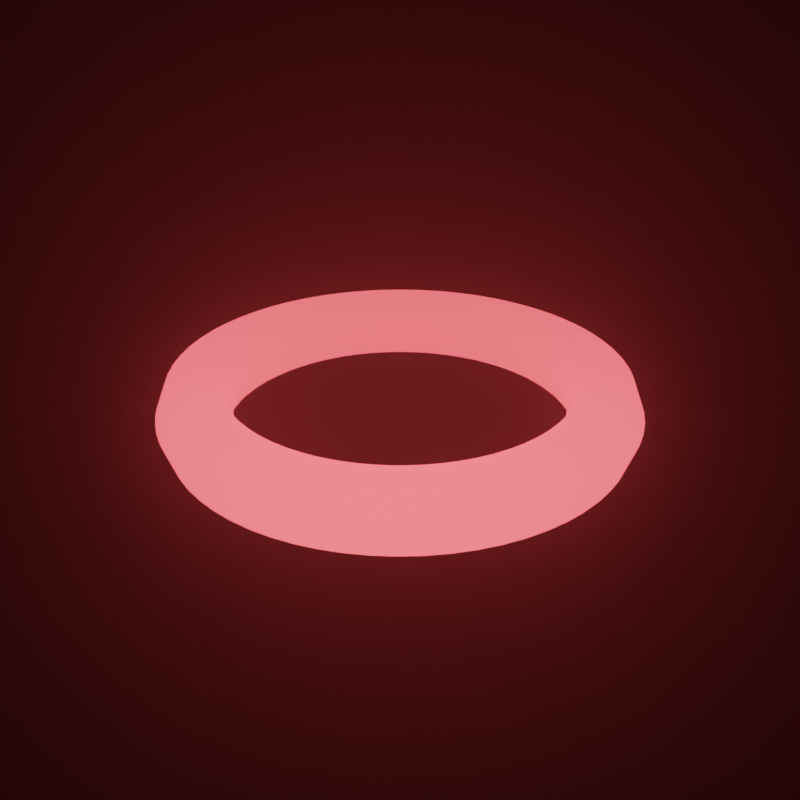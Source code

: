 # Source: Trap.blend  (saved by Blender 3.4.6; exported with 4.5.12 LTS)
import bpy
from mathutils import Matrix  # noqa: F401  (used for matrix-valued properties, if any)

bpy.ops.wm.read_factory_settings(use_empty=True)
scene = bpy.context.scene
scene.name = 'Scene'

# ---- collections
col_collection = bpy.data.collections.new('Collection'); scene.collection.children.link(col_collection)

# ---- materials (node trees are filled in below, after node groups)
mat_material_001 = bpy.data.materials.new('Material.001')

# ---- material node trees
mat_material_001.use_nodes = True; mat_material_001.node_tree.nodes.clear()
_N = mat_material_001.node_tree.nodes; _L = mat_material_001.node_tree.links
n0 = _N.new('ShaderNodeBsdfPrincipled'); n0.name = 'Principled BSDF'; n0.location = (10, 300)
n0.distribution = 'GGX'
n0.subsurface_method = 'RANDOM_WALK_SKIN'
n0.inputs[0].default_value = (0.8, 0.09609, 0.1038, 1.0)
n0.inputs[3].default_value = 1.45
n0.inputs[27].default_value = (1.0, 0.08721, 0.09741, 1.0)
n0.inputs[28].default_value = 5.8
n1 = _N.new('ShaderNodeOutputMaterial'); n1.name = 'Material Output'; n1.location = (300, 300)
_L.new(n0.outputs[0], n1.inputs[0])
n1.is_active_output = True

# ---- world
world_world = bpy.data.worlds.new('World'); scene.world = world_world
world_world.use_nodes = True; world_world.node_tree.nodes.clear()
_N = world_world.node_tree.nodes; _L = world_world.node_tree.links
n0 = _N.new('ShaderNodeBackground'); n0.name = 'Background'; n0.location = (10, 300)
n0.inputs[0].default_value = (0.0, 0.0, 0.0, 1.0)
n1 = _N.new('ShaderNodeOutputWorld'); n1.name = 'World Output'; n1.location = (300, 300)
n2 = _N.new('ShaderNodeVolumeScatter'); n2.name = 'Volume Scatter'; n2.location = (-405, 197)
n2.width = 140
n2.inputs[1].default_value = 0.21
n2.inputs[2].default_value = 0.2167
n3 = _N.new('ShaderNodeVolumeAbsorption'); n3.name = 'Volume Absorption'; n3.location = (-210, 54)
n4 = _N.new('ShaderNodeMixShader'); n4.name = 'Mix Shader'; n4.location = (58, 159)
_L.new(n0.outputs[0], n1.inputs[0])
_L.new(n2.outputs[0], n4.inputs[1])
_L.new(n3.outputs[0], n4.inputs[2])
_L.new(n4.outputs[0], n1.inputs[1])
n1.is_active_output = True
world_world.use_eevee_finite_volume = True
world_world.color = (0.05088, 0.05088, 0.05088)
world_world.use_sun_shadow = False
world_world.sun_shadow_jitter_overblur = 0.0

# ---- meshes
me_circle = bpy.data.meshes.new('Circle')
me_circle.from_pydata([(9.779e-09, 1.127, -0.1348), (-6.985e-09, 0.8597, -0.1348), (-7.916e-09, 0.8597, 0.1348), (5.122e-09, 1.127, 0.1348), (-0.22, 1.106, -0.1348), (-0.1677, 0.8432, -0.1348), (-0.1677, 0.8432, 0.1348), (-0.22, 1.106, 0.1348), (-0.4315, 1.042, -0.1348), (-0.329, 0.7943, -0.1348), (-0.329, 0.7943, 0.1348), (-0.4315, 1.042, 0.1348), (-0.6264, 0.9375, -0.1348), (-0.4776, 0.7148, -0.1348), (-0.4776, 0.7148, 0.1348), (-0.6264, 0.9375, 0.1348), (-0.7973, 0.7973, -0.1348), (-0.6079, 0.6079, -0.1348), (-0.6079, 0.6079, 0.1348), (-0.7973, 0.7973, 0.1348), (-0.9375, 0.6264, -0.1348), (-0.7148, 0.4776, -0.1348), (-0.7148, 0.4776, 0.1348), (-0.9375, 0.6264, 0.1348), (-1.042, 0.4315, -0.1348), (-0.7943, 0.329, -0.1348), (-0.7943, 0.329, 0.1348), (-1.042, 0.4315, 0.1348), (-1.106, 0.22, -0.1348), (-0.8432, 0.1677, -0.1348), (-0.8432, 0.1677, 0.1348), (-1.106, 0.22, 0.1348), (-1.127, 1.35e-08, -0.1348), (-0.8597, -1.071e-08, -0.1348), (-0.8597, -1.164e-08, 0.1348), (-1.127, 8.848e-09, 0.1348), (-1.106, -0.22, -0.1348), (-0.8432, -0.1677, -0.1348), (-0.8432, -0.1677, 0.1348), (-1.106, -0.22, 0.1348), (-1.042, -0.4315, -0.1348), (-0.7943, -0.329, -0.1348), (-0.7943, -0.329, 0.1348), (-1.042, -0.4315, 0.1348), (-0.9375, -0.6264, -0.1348), (-0.7148, -0.4776, -0.1348), (-0.7148, -0.4776, 0.1348), (-0.9375, -0.6264, 0.1348), (-0.7973, -0.7973, -0.1348), (-0.6079, -0.6079, -0.1348), (-0.6079, -0.6079, 0.1348), (-0.7973, -0.7973, 0.1348), (-0.6264, -0.9375, -0.1348), (-0.4776, -0.7148, -0.1348), (-0.4776, -0.7148, 0.1348), (-0.6264, -0.9375, 0.1348), (-0.4315, -1.042, -0.1348), (-0.329, -0.7943, -0.1348), (-0.329, -0.7943, 0.1348), (-0.4315, -1.042, 0.1348), (-0.22, -1.106, -0.1348), (-0.1677, -0.8432, -0.1348), (-0.1677, -0.8432, 0.1348), (-0.22, -1.106, 0.1348), (-1.211e-08, -1.127, -0.1348), (1.024e-08, -0.8597, -0.1348), (8.382e-09, -0.8597, 0.1348), (-1.024e-08, -1.127, 0.1348), (0.22, -1.106, -0.1348), (0.1677, -0.8432, -0.1348), (0.1677, -0.8432, 0.1348), (0.22, -1.106, 0.1348), (0.4315, -1.042, -0.1348), (0.329, -0.7943, -0.1348), (0.329, -0.7943, 0.1348), (0.4315, -1.042, 0.1348), (0.6264, -0.9375, -0.1348), (0.4776, -0.7148, -0.1348), (0.4776, -0.7148, 0.1348), (0.6264, -0.9375, 0.1348), (0.7973, -0.7973, -0.1348), (0.6079, -0.6079, -0.1348), (0.6079, -0.6079, 0.1348), (0.7973, -0.7973, 0.1348), (0.9375, -0.6264, -0.1348), (0.7148, -0.4776, -0.1348), (0.7148, -0.4776, 0.1348), (0.9375, -0.6264, 0.1348), (1.042, -0.4315, -0.1348), (0.7943, -0.329, -0.1348), (0.7943, -0.329, 0.1348), (1.042, -0.4315, 0.1348), (1.106, -0.22, -0.1348), (0.8432, -0.1677, -0.1348), (0.8432, -0.1677, 0.1348), (1.106, -0.22, 0.1348), (1.127, -1.397e-09, -0.1348), (0.8597, 2.328e-09, -0.1348), (0.8597, 1.397e-09, 0.1348), (1.127, 3.26e-09, 0.1348), (1.106, 0.22, -0.1348), (0.8432, 0.1677, -0.1348), (0.8432, 0.1677, 0.1348), (1.106, 0.22, 0.1348), (1.042, 0.4315, -0.1348), (0.7943, 0.329, -0.1348), (0.7943, 0.329, 0.1348), (1.042, 0.4315, 0.1348), (0.9375, 0.6264, -0.1348), (0.7148, 0.4776, -0.1348), (0.7148, 0.4776, 0.1348), (0.9375, 0.6264, 0.1348), (0.7973, 0.7973, -0.1348), (0.6079, 0.6079, -0.1348), (0.6079, 0.6079, 0.1348), (0.7973, 0.7973, 0.1348), (0.6264, 0.9375, -0.1348), (0.4776, 0.7148, -0.1348), (0.4776, 0.7148, 0.1348), (0.6264, 0.9375, 0.1348), (0.4315, 1.042, -0.1348), (0.329, 0.7943, -0.1348), (0.329, 0.7943, 0.1348), (0.4315, 1.042, 0.1348), (0.22, 1.106, -0.1348), (0.1677, 0.8432, -0.1348), (0.1677, 0.8432, 0.1348), (0.22, 1.106, 0.1348), (-0.1105, 1.122, -0.1348), (1.455e-09, 0.9936, -0.1853), (-0.08426, 0.8556, -0.1348), (-0.1938, 0.9745, -0.1853), (-1.077e-08, 0.8095, -1.164e-10), (-0.08426, 0.8556, 0.1348), (-0.1579, 0.7939, -1.164e-10), (2.27e-09, 0.9936, 0.1853), (-0.1105, 1.122, 0.1348), (-0.1938, 0.9745, 0.1853), (1.729e-08, 1.178, 1.164e-10), (-0.2298, 1.155, 1.164e-10), (-0.3273, 1.079, -0.1348), (-0.2496, 0.8227, -0.1348), (-0.3802, 0.918, -0.1853), (-0.2496, 0.8227, 0.1348), (-0.3098, 0.7479, -1.164e-10), (-0.3273, 1.079, 0.1348), (-0.3802, 0.918, 0.1853), (-0.4507, 1.088, 1.164e-10), (-0.5315, 0.9944, -0.1348), (-0.4053, 0.7582, -0.1348), (-0.552, 0.8261, -0.1853), (-0.4053, 0.7582, 0.1348), (-0.4497, 0.6731, -1.164e-10), (-0.5315, 0.9944, 0.1348), (-0.552, 0.8261, 0.1853), (-0.6543, 0.9792, 1.164e-10), (-0.7153, 0.8716, -0.1348), (-0.5454, 0.6645, -0.1348), (-0.7026, 0.7026, -0.1853), (-0.5454, 0.6645, 0.1348), (-0.5724, 0.5724, -1.164e-10), (-0.7153, 0.8716, 0.1348), (-0.7026, 0.7026, 0.1853), (-0.8328, 0.8328, 1.164e-10), (-0.8716, 0.7153, -0.1348), (-0.6645, 0.5454, -0.1348), (-0.8261, 0.552, -0.1853), (-0.6645, 0.5454, 0.1348), (-0.6731, 0.4497, -1.164e-10), (-0.8716, 0.7153, 0.1348), (-0.8261, 0.552, 0.1853), (-0.9792, 0.6543, 1.164e-10), (-0.9944, 0.5315, -0.1348), (-0.7582, 0.4053, -0.1348), (-0.918, 0.3802, -0.1853), (-0.7582, 0.4053, 0.1348), (-0.7479, 0.3098, -1.164e-10), (-0.9944, 0.5315, 0.1348), (-0.918, 0.3802, 0.1853), (-1.088, 0.4507, 1.164e-10), (-1.079, 0.3273, -0.1348), (-0.8227, 0.2496, -0.1348), (-0.9745, 0.1938, -0.1853), (-0.8227, 0.2496, 0.1348), (-0.7939, 0.1579, -1.164e-10), (-1.079, 0.3273, 0.1348), (-0.9745, 0.1938, 0.1853), (-1.155, 0.2298, 1.164e-10), (-1.122, 0.1105, -0.1348), (-0.8556, 0.08426, -0.1348), (-0.9936, 1.455e-09, -0.1853), (-0.8556, 0.08426, 0.1348), (-0.8095, -1.449e-08, -1.164e-10), (-1.122, 0.1105, 0.1348), (-0.9936, 2.27e-09, 0.1853), (-1.178, 2.474e-08, 1.164e-10), (-1.122, -0.1105, -0.1348), (-0.8556, -0.08426, -0.1348), (-0.9745, -0.1938, -0.1853), (-0.8556, -0.08426, 0.1348), (-0.7939, -0.1579, -1.164e-10), (-1.122, -0.1105, 0.1348), (-0.9745, -0.1938, 0.1853), (-1.155, -0.2298, 1.164e-10), (-1.079, -0.3273, -0.1348), (-0.8227, -0.2496, -0.1348), (-0.918, -0.3802, -0.1853), (-0.8227, -0.2496, 0.1348), (-0.7479, -0.3098, -1.164e-10), (-1.079, -0.3273, 0.1348), (-0.918, -0.3802, 0.1853), (-1.088, -0.4507, 1.164e-10), (-0.9944, -0.5315, -0.1348), (-0.7582, -0.4053, -0.1348), (-0.8261, -0.552, -0.1853), (-0.7582, -0.4053, 0.1348), (-0.6731, -0.4497, -1.164e-10), (-0.9944, -0.5315, 0.1348), (-0.8261, -0.552, 0.1853), (-0.9792, -0.6543, 1.164e-10), (-0.8716, -0.7153, -0.1348), (-0.6645, -0.5454, -0.1348), (-0.7026, -0.7026, -0.1853), (-0.6645, -0.5454, 0.1348), (-0.5724, -0.5724, -1.164e-10), (-0.8716, -0.7153, 0.1348), (-0.7026, -0.7026, 0.1853), (-0.8328, -0.8328, 1.164e-10), (-0.7153, -0.8716, -0.1348), (-0.5454, -0.6645, -0.1348), (-0.552, -0.8261, -0.1853), (-0.5454, -0.6645, 0.1348), (-0.4497, -0.6731, -1.164e-10), (-0.7153, -0.8716, 0.1348), (-0.552, -0.8261, 0.1853), (-0.6543, -0.9792, 1.164e-10), (-0.5315, -0.9944, -0.1348), (-0.4053, -0.7582, -0.1348), (-0.3802, -0.918, -0.1853), (-0.4053, -0.7582, 0.1348), (-0.3098, -0.7479, -1.164e-10), (-0.5315, -0.9944, 0.1348), (-0.3802, -0.918, 0.1853), (-0.4507, -1.088, 1.164e-10), (-0.3273, -1.079, -0.1348), (-0.2496, -0.8227, -0.1348), (-0.1938, -0.9745, -0.1853), (-0.2496, -0.8227, 0.1348), (-0.1579, -0.7939, -1.164e-10), (-0.3273, -1.079, 0.1348), (-0.1938, -0.9745, 0.1853), (-0.2298, -1.155, 1.164e-10), (-0.1105, -1.122, -0.1348), (-0.08426, -0.8556, -0.1348), (-5.821e-10, -0.9936, -0.1853), (-0.08426, -0.8556, 0.1348), (1.269e-08, -0.8095, -1.164e-10), (-0.1105, -1.122, 0.1348), (3.376e-09, -0.9936, 0.1853), (-1.362e-08, -1.178, 1.164e-10), (0.1105, -1.122, -0.1348), (0.08426, -0.8555, -0.1348), (0.1938, -0.9745, -0.1853), (0.08426, -0.8555, 0.1348), (0.1579, -0.7939, -1.164e-10), (0.1105, -1.122, 0.1348), (0.1938, -0.9745, 0.1853), (0.2298, -1.155, 1.164e-10), (0.3273, -1.079, -0.1348), (0.2496, -0.8227, -0.1348), (0.3802, -0.918, -0.1853), (0.2496, -0.8227, 0.1348), (0.3098, -0.7479, -1.164e-10), (0.3273, -1.079, 0.1348), (0.3802, -0.918, 0.1853), (0.4507, -1.088, 1.164e-10), (0.5315, -0.9944, -0.1348), (0.4053, -0.7582, -0.1348), (0.552, -0.8261, -0.1853), (0.4053, -0.7582, 0.1348), (0.4497, -0.6731, -1.164e-10), (0.5315, -0.9944, 0.1348), (0.552, -0.8261, 0.1853), (0.6543, -0.9792, 1.164e-10), (0.7153, -0.8716, -0.1348), (0.5454, -0.6645, -0.1348), (0.7026, -0.7026, -0.1853), (0.5454, -0.6645, 0.1348), (0.5724, -0.5724, -1.164e-10), (0.7153, -0.8716, 0.1348), (0.7026, -0.7026, 0.1853), (0.8328, -0.8328, 1.164e-10), (0.8716, -0.7153, -0.1348), (0.6645, -0.5454, -0.1348), (0.8261, -0.552, -0.1853), (0.6645, -0.5454, 0.1348), (0.6731, -0.4497, -1.164e-10), (0.8716, -0.7153, 0.1348), (0.8261, -0.552, 0.1853), (0.9792, -0.6543, 1.164e-10), (0.9944, -0.5315, -0.1348), (0.7582, -0.4053, -0.1348), (0.918, -0.3802, -0.1853), (0.7582, -0.4053, 0.1348), (0.7479, -0.3098, -1.164e-10), (0.9944, -0.5315, 0.1348), (0.918, -0.3802, 0.1853), (1.088, -0.4507, 1.164e-10), (1.079, -0.3273, -0.1348), (0.8227, -0.2496, -0.1348), (0.9745, -0.1938, -0.1853), (0.8227, -0.2496, 0.1348), (0.7939, -0.1579, -1.164e-10), (1.079, -0.3273, 0.1348), (0.9745, -0.1938, 0.1853), (1.155, -0.2298, 1.164e-10), (1.122, -0.1105, -0.1348), (0.8556, -0.08426, -0.1348), (0.9936, 2.91e-10, -0.1853), (0.8556, -0.08426, 0.1348), (0.8095, 3.434e-09, -1.164e-10), (1.122, -0.1105, 0.1348), (0.9936, 1.572e-09, 0.1853), (1.178, -2.503e-09, 1.164e-10), (1.122, 0.1105, -0.1348), (0.8555, 0.08426, -0.1348), (0.9745, 0.1938, -0.1853), (0.8555, 0.08426, 0.1348), (0.7939, 0.1579, -1.164e-10), (1.122, 0.1105, 0.1348), (0.9745, 0.1938, 0.1853), (1.155, 0.2298, 1.164e-10), (1.079, 0.3273, -0.1348), (0.8227, 0.2496, -0.1348), (0.918, 0.3802, -0.1853), (0.8227, 0.2496, 0.1348), (0.7479, 0.3098, -1.164e-10), (1.079, 0.3273, 0.1348), (0.918, 0.3802, 0.1853), (1.088, 0.4507, 1.164e-10), (0.9944, 0.5315, -0.1348), (0.7582, 0.4053, -0.1348), (0.8261, 0.552, -0.1853), (0.7582, 0.4053, 0.1348), (0.6731, 0.4497, -1.164e-10), (0.9944, 0.5315, 0.1348), (0.8261, 0.552, 0.1853), (0.9792, 0.6543, 1.164e-10), (0.8716, 0.7153, -0.1348), (0.6645, 0.5454, -0.1348), (0.7026, 0.7026, -0.1853), (0.6645, 0.5454, 0.1348), (0.5724, 0.5724, -1.164e-10), (0.8716, 0.7153, 0.1348), (0.7026, 0.7026, 0.1853), (0.8328, 0.8328, 1.164e-10), (0.7153, 0.8716, -0.1348), (0.5454, 0.6645, -0.1348), (0.552, 0.8261, -0.1853), (0.5454, 0.6645, 0.1348), (0.4497, 0.6731, -1.164e-10), (0.7153, 0.8716, 0.1348), (0.552, 0.8261, 0.1853), (0.6543, 0.9792, 1.164e-10), (0.5315, 0.9944, -0.1348), (0.4053, 0.7582, -0.1348), (0.3802, 0.918, -0.1853), (0.4053, 0.7582, 0.1348), (0.3098, 0.7479, -1.164e-10), (0.5315, 0.9944, 0.1348), (0.3802, 0.918, 0.1853), (0.4507, 1.088, 1.164e-10), (0.3273, 1.079, -0.1348), (0.2496, 0.8227, -0.1348), (0.1938, 0.9745, -0.1853), (0.2496, 0.8227, 0.1348), (0.1579, 0.7939, -1.164e-10), (0.3273, 1.079, 0.1348), (0.1938, 0.9745, 0.1853), (0.2298, 1.155, 1.164e-10), (0.1105, 1.122, -0.1348), (0.08426, 0.8556, -0.1348), (0.08426, 0.8556, 0.1348), (0.1105, 1.122, 0.1348), (-0.09739, 0.9888, -0.1853), (-0.07934, 0.8056, -1.877e-09), (-0.09739, 0.9888, 0.1853), (-0.1154, 1.172, 1.877e-09), (-0.2884, 0.9508, -0.1853), (-0.235, 0.7746, -1.877e-09), (-0.2884, 0.9508, 0.1853), (-0.3419, 1.127, 1.877e-09), (-0.4684, 0.8763, -0.1853), (-0.3816, 0.7139, -1.877e-09), (-0.4684, 0.8763, 0.1853), (-0.5552, 1.039, 1.877e-09), (-0.6303, 0.7681, -0.1853), (-0.5135, 0.6257, -1.877e-09), (-0.6303, 0.7681, 0.1853), (-0.7471, 0.9104, 1.877e-09), (-0.7681, 0.6303, -0.1853), (-0.6257, 0.5135, -1.877e-09), (-0.7681, 0.6303, 0.1853), (-0.9104, 0.7471, 1.877e-09), (-0.8763, 0.4684, -0.1853), (-0.7139, 0.3816, -1.877e-09), (-0.8763, 0.4684, 0.1853), (-1.039, 0.5552, 1.877e-09), (-0.9508, 0.2884, -0.1853), (-0.7746, 0.235, -1.877e-09), (-0.9508, 0.2884, 0.1853), (-1.127, 0.3419, 1.877e-09), (-0.9888, 0.09739, -0.1853), (-0.8056, 0.07934, -1.877e-09), (-0.9888, 0.09739, 0.1853), (-1.172, 0.1154, 1.877e-09), (-0.9888, -0.09739, -0.1853), (-0.8056, -0.07934, -1.877e-09), (-0.9888, -0.09739, 0.1853), (-1.172, -0.1154, 1.877e-09), (-0.9508, -0.2884, -0.1853), (-0.7746, -0.235, -1.877e-09), (-0.9508, -0.2884, 0.1853), (-1.127, -0.3419, 1.877e-09), (-0.8763, -0.4684, -0.1853), (-0.7139, -0.3816, -1.877e-09), (-0.8763, -0.4684, 0.1853), (-1.039, -0.5552, 1.877e-09), (-0.7681, -0.6303, -0.1853), (-0.6257, -0.5135, -1.877e-09), (-0.7681, -0.6303, 0.1853), (-0.9104, -0.7471, 1.877e-09), (-0.6303, -0.7681, -0.1853), (-0.5135, -0.6257, -1.877e-09), (-0.6303, -0.7681, 0.1853), (-0.7471, -0.9104, 1.877e-09), (-0.4684, -0.8763, -0.1853), (-0.3816, -0.7139, -1.877e-09), (-0.4684, -0.8763, 0.1853), (-0.5552, -1.039, 1.877e-09), (-0.2884, -0.9508, -0.1853), (-0.235, -0.7746, -1.877e-09), (-0.2884, -0.9508, 0.1853), (-0.3419, -1.127, 1.877e-09), (-0.09739, -0.9888, -0.1853), (-0.07934, -0.8056, -1.877e-09), (-0.09739, -0.9888, 0.1853), (-0.1154, -1.172, 1.877e-09), (0.09739, -0.9888, -0.1853), (0.07934, -0.8056, -1.877e-09), (0.09739, -0.9888, 0.1853), (0.1154, -1.172, 1.877e-09), (0.2884, -0.9508, -0.1853), (0.235, -0.7746, -1.877e-09), (0.2884, -0.9508, 0.1853), (0.3419, -1.127, 1.877e-09), (0.4684, -0.8763, -0.1853), (0.3816, -0.7139, -1.877e-09), (0.4684, -0.8763, 0.1853), (0.5552, -1.039, 1.877e-09), (0.6303, -0.7681, -0.1853), (0.5135, -0.6257, -1.877e-09), (0.6303, -0.7681, 0.1853), (0.7471, -0.9104, 1.877e-09), (0.7681, -0.6303, -0.1853), (0.6257, -0.5135, -1.877e-09), (0.7681, -0.6303, 0.1853), (0.9104, -0.7471, 1.877e-09), (0.8763, -0.4684, -0.1853), (0.7139, -0.3816, -1.877e-09), (0.8763, -0.4684, 0.1853), (1.039, -0.5552, 1.877e-09), (0.9508, -0.2884, -0.1853), (0.7746, -0.235, -1.877e-09), (0.9508, -0.2884, 0.1853), (1.127, -0.3419, 1.877e-09), (0.9888, -0.09739, -0.1853), (0.8056, -0.07934, -1.877e-09), (0.9888, -0.09739, 0.1853), (1.172, -0.1154, 1.877e-09), (0.9888, 0.09739, -0.1853), (0.8056, 0.07934, -1.877e-09), (0.9888, 0.09739, 0.1853), (1.172, 0.1154, 1.877e-09), (0.9508, 0.2884, -0.1853), (0.7746, 0.235, -1.877e-09), (0.9508, 0.2884, 0.1853), (1.127, 0.3419, 1.877e-09), (0.8763, 0.4684, -0.1853), (0.7139, 0.3816, -1.877e-09), (0.8763, 0.4684, 0.1853), (1.039, 0.5552, 1.877e-09), (0.7681, 0.6303, -0.1853), (0.6257, 0.5135, -1.877e-09), (0.7681, 0.6303, 0.1853), (0.9104, 0.7471, 1.877e-09), (0.6303, 0.7681, -0.1853), (0.5135, 0.6257, -1.877e-09), (0.6303, 0.7681, 0.1853), (0.7471, 0.9104, 1.877e-09), (0.4684, 0.8763, -0.1853), (0.3816, 0.7139, -1.877e-09), (0.4684, 0.8763, 0.1853), (0.5552, 1.039, 1.877e-09), (0.2884, 0.9508, -0.1853), (0.235, 0.7746, -1.877e-09), (0.2884, 0.9508, 0.1853), (0.3419, 1.127, 1.877e-09), (0.09739, 0.9888, -0.1853), (0.07934, 0.8056, -1.877e-09), (0.09739, 0.9888, 0.1853), (0.1154, 1.172, 1.877e-09)], [], [(0, 129, 384, 128), (129, 1, 130, 384), (384, 130, 5, 131), (128, 384, 131, 4), (1, 132, 385, 130), (132, 2, 133, 385), (385, 133, 6, 134), (130, 385, 134, 5), (2, 135, 386, 133), (135, 3, 136, 386), (386, 136, 7, 137), (133, 386, 137, 6), (3, 138, 387, 136), (138, 0, 128, 387), (387, 128, 4, 139), (136, 387, 139, 7), (4, 131, 388, 140), (131, 5, 141, 388), (388, 141, 9, 142), (140, 388, 142, 8), (5, 134, 389, 141), (134, 6, 143, 389), (389, 143, 10, 144), (141, 389, 144, 9), (6, 137, 390, 143), (137, 7, 145, 390), (390, 145, 11, 146), (143, 390, 146, 10), (7, 139, 391, 145), (139, 4, 140, 391), (391, 140, 8, 147), (145, 391, 147, 11), (8, 142, 392, 148), (142, 9, 149, 392), (392, 149, 13, 150), (148, 392, 150, 12), (9, 144, 393, 149), (144, 10, 151, 393), (393, 151, 14, 152), (149, 393, 152, 13), (10, 146, 394, 151), (146, 11, 153, 394), (394, 153, 15, 154), (151, 394, 154, 14), (11, 147, 395, 153), (147, 8, 148, 395), (395, 148, 12, 155), (153, 395, 155, 15), (12, 150, 396, 156), (150, 13, 157, 396), (396, 157, 17, 158), (156, 396, 158, 16), (13, 152, 397, 157), (152, 14, 159, 397), (397, 159, 18, 160), (157, 397, 160, 17), (14, 154, 398, 159), (154, 15, 161, 398), (398, 161, 19, 162), (159, 398, 162, 18), (15, 155, 399, 161), (155, 12, 156, 399), (399, 156, 16, 163), (161, 399, 163, 19), (16, 158, 400, 164), (158, 17, 165, 400), (400, 165, 21, 166), (164, 400, 166, 20), (17, 160, 401, 165), (160, 18, 167, 401), (401, 167, 22, 168), (165, 401, 168, 21), (18, 162, 402, 167), (162, 19, 169, 402), (402, 169, 23, 170), (167, 402, 170, 22), (19, 163, 403, 169), (163, 16, 164, 403), (403, 164, 20, 171), (169, 403, 171, 23), (20, 166, 404, 172), (166, 21, 173, 404), (404, 173, 25, 174), (172, 404, 174, 24), (21, 168, 405, 173), (168, 22, 175, 405), (405, 175, 26, 176), (173, 405, 176, 25), (22, 170, 406, 175), (170, 23, 177, 406), (406, 177, 27, 178), (175, 406, 178, 26), (23, 171, 407, 177), (171, 20, 172, 407), (407, 172, 24, 179), (177, 407, 179, 27), (24, 174, 408, 180), (174, 25, 181, 408), (408, 181, 29, 182), (180, 408, 182, 28), (25, 176, 409, 181), (176, 26, 183, 409), (409, 183, 30, 184), (181, 409, 184, 29), (26, 178, 410, 183), (178, 27, 185, 410), (410, 185, 31, 186), (183, 410, 186, 30), (27, 179, 411, 185), (179, 24, 180, 411), (411, 180, 28, 187), (185, 411, 187, 31), (28, 182, 412, 188), (182, 29, 189, 412), (412, 189, 33, 190), (188, 412, 190, 32), (29, 184, 413, 189), (184, 30, 191, 413), (413, 191, 34, 192), (189, 413, 192, 33), (30, 186, 414, 191), (186, 31, 193, 414), (414, 193, 35, 194), (191, 414, 194, 34), (31, 187, 415, 193), (187, 28, 188, 415), (415, 188, 32, 195), (193, 415, 195, 35), (32, 190, 416, 196), (190, 33, 197, 416), (416, 197, 37, 198), (196, 416, 198, 36), (33, 192, 417, 197), (192, 34, 199, 417), (417, 199, 38, 200), (197, 417, 200, 37), (34, 194, 418, 199), (194, 35, 201, 418), (418, 201, 39, 202), (199, 418, 202, 38), (35, 195, 419, 201), (195, 32, 196, 419), (419, 196, 36, 203), (201, 419, 203, 39), (36, 198, 420, 204), (198, 37, 205, 420), (420, 205, 41, 206), (204, 420, 206, 40), (37, 200, 421, 205), (200, 38, 207, 421), (421, 207, 42, 208), (205, 421, 208, 41), (38, 202, 422, 207), (202, 39, 209, 422), (422, 209, 43, 210), (207, 422, 210, 42), (39, 203, 423, 209), (203, 36, 204, 423), (423, 204, 40, 211), (209, 423, 211, 43), (40, 206, 424, 212), (206, 41, 213, 424), (424, 213, 45, 214), (212, 424, 214, 44), (41, 208, 425, 213), (208, 42, 215, 425), (425, 215, 46, 216), (213, 425, 216, 45), (42, 210, 426, 215), (210, 43, 217, 426), (426, 217, 47, 218), (215, 426, 218, 46), (43, 211, 427, 217), (211, 40, 212, 427), (427, 212, 44, 219), (217, 427, 219, 47), (44, 214, 428, 220), (214, 45, 221, 428), (428, 221, 49, 222), (220, 428, 222, 48), (45, 216, 429, 221), (216, 46, 223, 429), (429, 223, 50, 224), (221, 429, 224, 49), (46, 218, 430, 223), (218, 47, 225, 430), (430, 225, 51, 226), (223, 430, 226, 50), (47, 219, 431, 225), (219, 44, 220, 431), (431, 220, 48, 227), (225, 431, 227, 51), (48, 222, 432, 228), (222, 49, 229, 432), (432, 229, 53, 230), (228, 432, 230, 52), (49, 224, 433, 229), (224, 50, 231, 433), (433, 231, 54, 232), (229, 433, 232, 53), (50, 226, 434, 231), (226, 51, 233, 434), (434, 233, 55, 234), (231, 434, 234, 54), (51, 227, 435, 233), (227, 48, 228, 435), (435, 228, 52, 235), (233, 435, 235, 55), (52, 230, 436, 236), (230, 53, 237, 436), (436, 237, 57, 238), (236, 436, 238, 56), (53, 232, 437, 237), (232, 54, 239, 437), (437, 239, 58, 240), (237, 437, 240, 57), (54, 234, 438, 239), (234, 55, 241, 438), (438, 241, 59, 242), (239, 438, 242, 58), (55, 235, 439, 241), (235, 52, 236, 439), (439, 236, 56, 243), (241, 439, 243, 59), (56, 238, 440, 244), (238, 57, 245, 440), (440, 245, 61, 246), (244, 440, 246, 60), (57, 240, 441, 245), (240, 58, 247, 441), (441, 247, 62, 248), (245, 441, 248, 61), (58, 242, 442, 247), (242, 59, 249, 442), (442, 249, 63, 250), (247, 442, 250, 62), (59, 243, 443, 249), (243, 56, 244, 443), (443, 244, 60, 251), (249, 443, 251, 63), (60, 246, 444, 252), (246, 61, 253, 444), (444, 253, 65, 254), (252, 444, 254, 64), (61, 248, 445, 253), (248, 62, 255, 445), (445, 255, 66, 256), (253, 445, 256, 65), (62, 250, 446, 255), (250, 63, 257, 446), (446, 257, 67, 258), (255, 446, 258, 66), (63, 251, 447, 257), (251, 60, 252, 447), (447, 252, 64, 259), (257, 447, 259, 67), (64, 254, 448, 260), (254, 65, 261, 448), (448, 261, 69, 262), (260, 448, 262, 68), (65, 256, 449, 261), (256, 66, 263, 449), (449, 263, 70, 264), (261, 449, 264, 69), (66, 258, 450, 263), (258, 67, 265, 450), (450, 265, 71, 266), (263, 450, 266, 70), (67, 259, 451, 265), (259, 64, 260, 451), (451, 260, 68, 267), (265, 451, 267, 71), (68, 262, 452, 268), (262, 69, 269, 452), (452, 269, 73, 270), (268, 452, 270, 72), (69, 264, 453, 269), (264, 70, 271, 453), (453, 271, 74, 272), (269, 453, 272, 73), (70, 266, 454, 271), (266, 71, 273, 454), (454, 273, 75, 274), (271, 454, 274, 74), (71, 267, 455, 273), (267, 68, 268, 455), (455, 268, 72, 275), (273, 455, 275, 75), (72, 270, 456, 276), (270, 73, 277, 456), (456, 277, 77, 278), (276, 456, 278, 76), (73, 272, 457, 277), (272, 74, 279, 457), (457, 279, 78, 280), (277, 457, 280, 77), (74, 274, 458, 279), (274, 75, 281, 458), (458, 281, 79, 282), (279, 458, 282, 78), (75, 275, 459, 281), (275, 72, 276, 459), (459, 276, 76, 283), (281, 459, 283, 79), (76, 278, 460, 284), (278, 77, 285, 460), (460, 285, 81, 286), (284, 460, 286, 80), (77, 280, 461, 285), (280, 78, 287, 461), (461, 287, 82, 288), (285, 461, 288, 81), (78, 282, 462, 287), (282, 79, 289, 462), (462, 289, 83, 290), (287, 462, 290, 82), (79, 283, 463, 289), (283, 76, 284, 463), (463, 284, 80, 291), (289, 463, 291, 83), (80, 286, 464, 292), (286, 81, 293, 464), (464, 293, 85, 294), (292, 464, 294, 84), (81, 288, 465, 293), (288, 82, 295, 465), (465, 295, 86, 296), (293, 465, 296, 85), (82, 290, 466, 295), (290, 83, 297, 466), (466, 297, 87, 298), (295, 466, 298, 86), (83, 291, 467, 297), (291, 80, 292, 467), (467, 292, 84, 299), (297, 467, 299, 87), (84, 294, 468, 300), (294, 85, 301, 468), (468, 301, 89, 302), (300, 468, 302, 88), (85, 296, 469, 301), (296, 86, 303, 469), (469, 303, 90, 304), (301, 469, 304, 89), (86, 298, 470, 303), (298, 87, 305, 470), (470, 305, 91, 306), (303, 470, 306, 90), (87, 299, 471, 305), (299, 84, 300, 471), (471, 300, 88, 307), (305, 471, 307, 91), (88, 302, 472, 308), (302, 89, 309, 472), (472, 309, 93, 310), (308, 472, 310, 92), (89, 304, 473, 309), (304, 90, 311, 473), (473, 311, 94, 312), (309, 473, 312, 93), (90, 306, 474, 311), (306, 91, 313, 474), (474, 313, 95, 314), (311, 474, 314, 94), (91, 307, 475, 313), (307, 88, 308, 475), (475, 308, 92, 315), (313, 475, 315, 95), (92, 310, 476, 316), (310, 93, 317, 476), (476, 317, 97, 318), (316, 476, 318, 96), (93, 312, 477, 317), (312, 94, 319, 477), (477, 319, 98, 320), (317, 477, 320, 97), (94, 314, 478, 319), (314, 95, 321, 478), (478, 321, 99, 322), (319, 478, 322, 98), (95, 315, 479, 321), (315, 92, 316, 479), (479, 316, 96, 323), (321, 479, 323, 99), (96, 318, 480, 324), (318, 97, 325, 480), (480, 325, 101, 326), (324, 480, 326, 100), (97, 320, 481, 325), (320, 98, 327, 481), (481, 327, 102, 328), (325, 481, 328, 101), (98, 322, 482, 327), (322, 99, 329, 482), (482, 329, 103, 330), (327, 482, 330, 102), (99, 323, 483, 329), (323, 96, 324, 483), (483, 324, 100, 331), (329, 483, 331, 103), (100, 326, 484, 332), (326, 101, 333, 484), (484, 333, 105, 334), (332, 484, 334, 104), (101, 328, 485, 333), (328, 102, 335, 485), (485, 335, 106, 336), (333, 485, 336, 105), (102, 330, 486, 335), (330, 103, 337, 486), (486, 337, 107, 338), (335, 486, 338, 106), (103, 331, 487, 337), (331, 100, 332, 487), (487, 332, 104, 339), (337, 487, 339, 107), (104, 334, 488, 340), (334, 105, 341, 488), (488, 341, 109, 342), (340, 488, 342, 108), (105, 336, 489, 341), (336, 106, 343, 489), (489, 343, 110, 344), (341, 489, 344, 109), (106, 338, 490, 343), (338, 107, 345, 490), (490, 345, 111, 346), (343, 490, 346, 110), (107, 339, 491, 345), (339, 104, 340, 491), (491, 340, 108, 347), (345, 491, 347, 111), (108, 342, 492, 348), (342, 109, 349, 492), (492, 349, 113, 350), (348, 492, 350, 112), (109, 344, 493, 349), (344, 110, 351, 493), (493, 351, 114, 352), (349, 493, 352, 113), (110, 346, 494, 351), (346, 111, 353, 494), (494, 353, 115, 354), (351, 494, 354, 114), (111, 347, 495, 353), (347, 108, 348, 495), (495, 348, 112, 355), (353, 495, 355, 115), (112, 350, 496, 356), (350, 113, 357, 496), (496, 357, 117, 358), (356, 496, 358, 116), (113, 352, 497, 357), (352, 114, 359, 497), (497, 359, 118, 360), (357, 497, 360, 117), (114, 354, 498, 359), (354, 115, 361, 498), (498, 361, 119, 362), (359, 498, 362, 118), (115, 355, 499, 361), (355, 112, 356, 499), (499, 356, 116, 363), (361, 499, 363, 119), (116, 358, 500, 364), (358, 117, 365, 500), (500, 365, 121, 366), (364, 500, 366, 120), (117, 360, 501, 365), (360, 118, 367, 501), (501, 367, 122, 368), (365, 501, 368, 121), (118, 362, 502, 367), (362, 119, 369, 502), (502, 369, 123, 370), (367, 502, 370, 122), (119, 363, 503, 369), (363, 116, 364, 503), (503, 364, 120, 371), (369, 503, 371, 123), (120, 366, 504, 372), (366, 121, 373, 504), (504, 373, 125, 374), (372, 504, 374, 124), (121, 368, 505, 373), (368, 122, 375, 505), (505, 375, 126, 376), (373, 505, 376, 125), (122, 370, 506, 375), (370, 123, 377, 506), (506, 377, 127, 378), (375, 506, 378, 126), (123, 371, 507, 377), (371, 120, 372, 507), (507, 372, 124, 379), (377, 507, 379, 127), (124, 374, 508, 380), (374, 125, 381, 508), (508, 381, 1, 129), (380, 508, 129, 0), (125, 376, 509, 381), (376, 126, 382, 509), (509, 382, 2, 132), (381, 509, 132, 1), (126, 378, 510, 382), (378, 127, 383, 510), (510, 383, 3, 135), (382, 510, 135, 2), (127, 379, 511, 383), (379, 124, 380, 511), (511, 380, 0, 138), (383, 511, 138, 3)])
me_circle.polygons.foreach_set('use_smooth', [True] * 512)
me_circle.materials.append(mat_material_001)
me_circle.update()

# ---- objects
ob_circle = bpy.data.objects.new('Circle', me_circle)

# ---- transforms, parenting, visibility, modifiers, constraints
ob_circle.location = (0.0, 0.0, 0.0)

# ---- collection membership
col_collection.objects.link(ob_circle)

# ---- scene / render settings (as saved in the file)
scene.frame_start = 1; scene.frame_end = 250; scene.frame_set(1)
scene.render.engine = 'CYCLES'
scene.render.resolution_x = 512
scene.render.resolution_y = 512
scene.render.film_transparent = True
scene.cycles.samples = 300
scene.cycles.sampling_pattern = 'TABULATED_SOBOL'
scene.cycles.use_light_tree = False
scene.view_settings.view_transform = 'Filmic'
bpy.context.view_layer.update()

# ---- added for rendering (the .blend has no active camera): camera
cam_auto = bpy.data.cameras.new('AutoCamera')
cam_auto.lens = 50.0
cam_auto.sensor_width = 36.0
cam_auto.clip_end = 1000.0
ob_auto_camera = bpy.data.objects.new('AutoCamera', cam_auto)
scene.collection.objects.link(ob_auto_camera)
ob_auto_camera.location = (3.101, -3.7212, 2.4808)
ob_auto_camera.rotation_euler = (1.09748, -7.21219e-08, 0.694738)
scene.camera = ob_auto_camera
bpy.context.view_layer.update()
